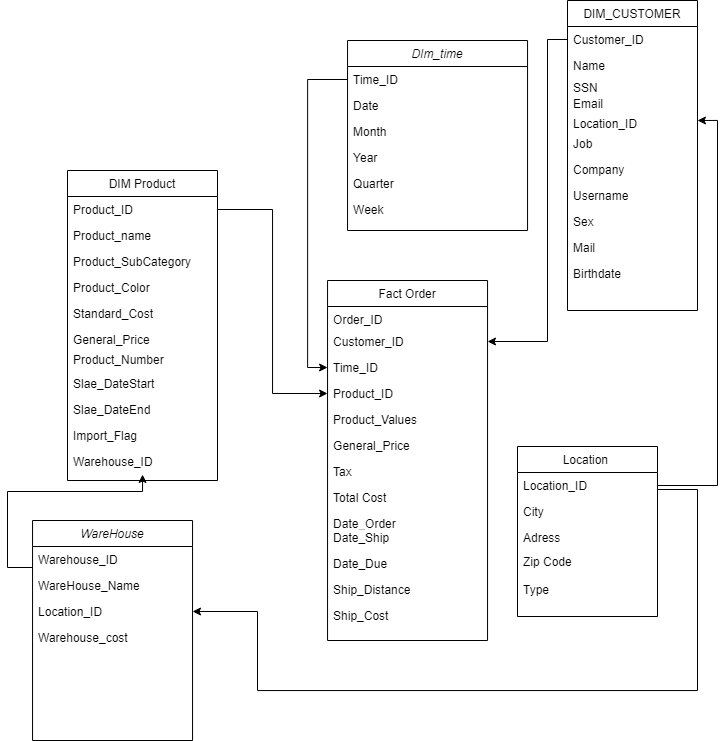

The diagram above was exported from draw.io. Its source (the exported page's mxGraphModel, read from the mxfile embedded in the PNG):
<mxGraphModel dx="4732" dy="1847" grid="1" gridSize="10" guides="1" tooltips="1" connect="1" arrows="1" fold="1" page="1" pageScale="1" pageWidth="827" pageHeight="1169" math="0" shadow="0">
  <root>
    <mxCell id="WIyWlLk6GJQsqaUBKTNV-0" />
    <mxCell id="WIyWlLk6GJQsqaUBKTNV-1" parent="WIyWlLk6GJQsqaUBKTNV-0" />
    <mxCell id="GTzRL8u6o22CFwrTcxeh-0" value="WareHouse" style="swimlane;fontStyle=2;align=center;verticalAlign=top;childLayout=stackLayout;horizontal=1;startSize=26;horizontalStack=0;resizeParent=1;resizeLast=0;collapsible=1;marginBottom=0;rounded=0;shadow=0;strokeWidth=1;" vertex="1" parent="WIyWlLk6GJQsqaUBKTNV-1">
      <mxGeometry x="-3174.95" y="-570" width="160" height="220" as="geometry">
        <mxRectangle x="230" y="140" width="160" height="26" as="alternateBounds" />
      </mxGeometry>
    </mxCell>
    <mxCell id="GTzRL8u6o22CFwrTcxeh-1" value="Warehouse_ID" style="text;align=left;verticalAlign=top;spacingLeft=4;spacingRight=4;overflow=hidden;rotatable=0;points=[[0,0.5],[1,0.5]];portConstraint=eastwest;" vertex="1" parent="GTzRL8u6o22CFwrTcxeh-0">
      <mxGeometry y="26" width="160" height="26" as="geometry" />
    </mxCell>
    <mxCell id="GTzRL8u6o22CFwrTcxeh-2" value="WareHouse_Name" style="text;align=left;verticalAlign=top;spacingLeft=4;spacingRight=4;overflow=hidden;rotatable=0;points=[[0,0.5],[1,0.5]];portConstraint=eastwest;rounded=0;shadow=0;html=0;" vertex="1" parent="GTzRL8u6o22CFwrTcxeh-0">
      <mxGeometry y="52" width="160" height="26" as="geometry" />
    </mxCell>
    <mxCell id="GTzRL8u6o22CFwrTcxeh-3" value="Location_ID" style="text;align=left;verticalAlign=top;spacingLeft=4;spacingRight=4;overflow=hidden;rotatable=0;points=[[0,0.5],[1,0.5]];portConstraint=eastwest;" vertex="1" parent="GTzRL8u6o22CFwrTcxeh-0">
      <mxGeometry y="78" width="160" height="26" as="geometry" />
    </mxCell>
    <mxCell id="o5QSTjBF_g2bg1UgDJwH-5" value="Warehouse_cost" style="text;align=left;verticalAlign=top;spacingLeft=4;spacingRight=4;overflow=hidden;rotatable=0;points=[[0,0.5],[1,0.5]];portConstraint=eastwest;rounded=0;shadow=0;html=0;" vertex="1" parent="GTzRL8u6o22CFwrTcxeh-0">
      <mxGeometry y="104" width="160" height="26" as="geometry" />
    </mxCell>
    <mxCell id="GTzRL8u6o22CFwrTcxeh-4" value="DIM_CUSTOMER" style="swimlane;fontStyle=0;align=center;verticalAlign=top;childLayout=stackLayout;horizontal=1;startSize=26;horizontalStack=0;resizeParent=1;resizeLast=0;collapsible=1;marginBottom=0;rounded=0;shadow=0;strokeWidth=1;" vertex="1" parent="WIyWlLk6GJQsqaUBKTNV-1">
      <mxGeometry x="-2640" y="-1090" width="130" height="310" as="geometry">
        <mxRectangle x="550" y="140" width="160" height="26" as="alternateBounds" />
      </mxGeometry>
    </mxCell>
    <mxCell id="GTzRL8u6o22CFwrTcxeh-5" value="Customer_ID" style="text;align=left;verticalAlign=top;spacingLeft=4;spacingRight=4;overflow=hidden;rotatable=0;points=[[0,0.5],[1,0.5]];portConstraint=eastwest;rounded=0;shadow=0;html=0;" vertex="1" parent="GTzRL8u6o22CFwrTcxeh-4">
      <mxGeometry y="26" width="130" height="26" as="geometry" />
    </mxCell>
    <mxCell id="GTzRL8u6o22CFwrTcxeh-6" value="Name" style="text;align=left;verticalAlign=top;spacingLeft=4;spacingRight=4;overflow=hidden;rotatable=0;points=[[0,0.5],[1,0.5]];portConstraint=eastwest;" vertex="1" parent="GTzRL8u6o22CFwrTcxeh-4">
      <mxGeometry y="52" width="130" height="22" as="geometry" />
    </mxCell>
    <mxCell id="GTzRL8u6o22CFwrTcxeh-7" value="SSN" style="text;align=left;verticalAlign=top;spacingLeft=4;spacingRight=4;overflow=hidden;rotatable=0;points=[[0,0.5],[1,0.5]];portConstraint=eastwest;rounded=0;shadow=0;html=0;" vertex="1" parent="GTzRL8u6o22CFwrTcxeh-4">
      <mxGeometry y="74" width="130" height="16" as="geometry" />
    </mxCell>
    <mxCell id="GTzRL8u6o22CFwrTcxeh-8" value="Email" style="text;align=left;verticalAlign=top;spacingLeft=4;spacingRight=4;overflow=hidden;rotatable=0;points=[[0,0.5],[1,0.5]];portConstraint=eastwest;rounded=0;shadow=0;html=0;" vertex="1" parent="GTzRL8u6o22CFwrTcxeh-4">
      <mxGeometry y="90" width="130" height="20" as="geometry" />
    </mxCell>
    <mxCell id="GTzRL8u6o22CFwrTcxeh-9" value="Location_ID" style="text;align=left;verticalAlign=top;spacingLeft=4;spacingRight=4;overflow=hidden;rotatable=0;points=[[0,0.5],[1,0.5]];portConstraint=eastwest;rounded=0;shadow=0;html=0;" vertex="1" parent="GTzRL8u6o22CFwrTcxeh-4">
      <mxGeometry y="110" width="130" height="20" as="geometry" />
    </mxCell>
    <mxCell id="9el6vXpPGYkDEz_cgBEj-2" value="Job" style="text;align=left;verticalAlign=top;spacingLeft=4;spacingRight=4;overflow=hidden;rotatable=0;points=[[0,0.5],[1,0.5]];portConstraint=eastwest;rounded=0;shadow=0;html=0;" vertex="1" parent="GTzRL8u6o22CFwrTcxeh-4">
      <mxGeometry y="130" width="130" height="26" as="geometry" />
    </mxCell>
    <mxCell id="9el6vXpPGYkDEz_cgBEj-3" value="Company" style="text;align=left;verticalAlign=top;spacingLeft=4;spacingRight=4;overflow=hidden;rotatable=0;points=[[0,0.5],[1,0.5]];portConstraint=eastwest;rounded=0;shadow=0;html=0;" vertex="1" parent="GTzRL8u6o22CFwrTcxeh-4">
      <mxGeometry y="156" width="130" height="26" as="geometry" />
    </mxCell>
    <mxCell id="9el6vXpPGYkDEz_cgBEj-4" value="Username" style="text;align=left;verticalAlign=top;spacingLeft=4;spacingRight=4;overflow=hidden;rotatable=0;points=[[0,0.5],[1,0.5]];portConstraint=eastwest;rounded=0;shadow=0;html=0;" vertex="1" parent="GTzRL8u6o22CFwrTcxeh-4">
      <mxGeometry y="182" width="130" height="26" as="geometry" />
    </mxCell>
    <mxCell id="9el6vXpPGYkDEz_cgBEj-6" value="Sex" style="text;align=left;verticalAlign=top;spacingLeft=4;spacingRight=4;overflow=hidden;rotatable=0;points=[[0,0.5],[1,0.5]];portConstraint=eastwest;rounded=0;shadow=0;html=0;" vertex="1" parent="GTzRL8u6o22CFwrTcxeh-4">
      <mxGeometry y="208" width="130" height="26" as="geometry" />
    </mxCell>
    <mxCell id="9el6vXpPGYkDEz_cgBEj-5" value="Mail" style="text;align=left;verticalAlign=top;spacingLeft=4;spacingRight=4;overflow=hidden;rotatable=0;points=[[0,0.5],[1,0.5]];portConstraint=eastwest;rounded=0;shadow=0;html=0;" vertex="1" parent="GTzRL8u6o22CFwrTcxeh-4">
      <mxGeometry y="234" width="130" height="26" as="geometry" />
    </mxCell>
    <mxCell id="9el6vXpPGYkDEz_cgBEj-7" value="Birthdate" style="text;align=left;verticalAlign=top;spacingLeft=4;spacingRight=4;overflow=hidden;rotatable=0;points=[[0,0.5],[1,0.5]];portConstraint=eastwest;rounded=0;shadow=0;html=0;" vertex="1" parent="GTzRL8u6o22CFwrTcxeh-4">
      <mxGeometry y="260" width="130" height="26" as="geometry" />
    </mxCell>
    <mxCell id="GTzRL8u6o22CFwrTcxeh-10" value="Location " style="swimlane;fontStyle=0;align=center;verticalAlign=top;childLayout=stackLayout;horizontal=1;startSize=26;horizontalStack=0;resizeParent=1;resizeLast=0;collapsible=1;marginBottom=0;rounded=0;shadow=0;strokeWidth=1;" vertex="1" parent="WIyWlLk6GJQsqaUBKTNV-1">
      <mxGeometry x="-2690" y="-644" width="140" height="170" as="geometry">
        <mxRectangle x="550" y="140" width="160" height="26" as="alternateBounds" />
      </mxGeometry>
    </mxCell>
    <mxCell id="GTzRL8u6o22CFwrTcxeh-11" value="Location_ID" style="text;align=left;verticalAlign=top;spacingLeft=4;spacingRight=4;overflow=hidden;rotatable=0;points=[[0,0.5],[1,0.5]];portConstraint=eastwest;" vertex="1" parent="GTzRL8u6o22CFwrTcxeh-10">
      <mxGeometry y="26" width="140" height="26" as="geometry" />
    </mxCell>
    <mxCell id="GTzRL8u6o22CFwrTcxeh-12" value="City" style="text;align=left;verticalAlign=top;spacingLeft=4;spacingRight=4;overflow=hidden;rotatable=0;points=[[0,0.5],[1,0.5]];portConstraint=eastwest;rounded=0;shadow=0;html=0;" vertex="1" parent="GTzRL8u6o22CFwrTcxeh-10">
      <mxGeometry y="52" width="140" height="26" as="geometry" />
    </mxCell>
    <mxCell id="GTzRL8u6o22CFwrTcxeh-13" value="Adress" style="text;align=left;verticalAlign=top;spacingLeft=4;spacingRight=4;overflow=hidden;rotatable=0;points=[[0,0.5],[1,0.5]];portConstraint=eastwest;rounded=0;shadow=0;html=0;" vertex="1" parent="GTzRL8u6o22CFwrTcxeh-10">
      <mxGeometry y="78" width="140" height="24" as="geometry" />
    </mxCell>
    <mxCell id="GTzRL8u6o22CFwrTcxeh-14" value="Zip Code" style="text;align=left;verticalAlign=top;spacingLeft=4;spacingRight=4;overflow=hidden;rotatable=0;points=[[0,0.5],[1,0.5]];portConstraint=eastwest;rounded=0;shadow=0;html=0;" vertex="1" parent="GTzRL8u6o22CFwrTcxeh-10">
      <mxGeometry y="102" width="140" height="28" as="geometry" />
    </mxCell>
    <mxCell id="GTzRL8u6o22CFwrTcxeh-50" value="Type" style="text;align=left;verticalAlign=top;spacingLeft=4;spacingRight=4;overflow=hidden;rotatable=0;points=[[0,0.5],[1,0.5]];portConstraint=eastwest;rounded=0;shadow=0;html=0;" vertex="1" parent="GTzRL8u6o22CFwrTcxeh-10">
      <mxGeometry y="130" width="140" height="28" as="geometry" />
    </mxCell>
    <mxCell id="GTzRL8u6o22CFwrTcxeh-15" value="DIM Product" style="swimlane;fontStyle=0;align=center;verticalAlign=top;childLayout=stackLayout;horizontal=1;startSize=26;horizontalStack=0;resizeParent=1;resizeLast=0;collapsible=1;marginBottom=0;rounded=0;shadow=0;strokeWidth=1;" vertex="1" parent="WIyWlLk6GJQsqaUBKTNV-1">
      <mxGeometry x="-3140" y="-920" width="150" height="310" as="geometry">
        <mxRectangle x="550" y="140" width="160" height="26" as="alternateBounds" />
      </mxGeometry>
    </mxCell>
    <mxCell id="GTzRL8u6o22CFwrTcxeh-16" value="Product_ID" style="text;align=left;verticalAlign=top;spacingLeft=4;spacingRight=4;overflow=hidden;rotatable=0;points=[[0,0.5],[1,0.5]];portConstraint=eastwest;" vertex="1" parent="GTzRL8u6o22CFwrTcxeh-15">
      <mxGeometry y="26" width="150" height="26" as="geometry" />
    </mxCell>
    <mxCell id="GTzRL8u6o22CFwrTcxeh-17" value="Product_name" style="text;align=left;verticalAlign=top;spacingLeft=4;spacingRight=4;overflow=hidden;rotatable=0;points=[[0,0.5],[1,0.5]];portConstraint=eastwest;rounded=0;shadow=0;html=0;" vertex="1" parent="GTzRL8u6o22CFwrTcxeh-15">
      <mxGeometry y="52" width="150" height="26" as="geometry" />
    </mxCell>
    <mxCell id="GTzRL8u6o22CFwrTcxeh-18" value="Product_SubCategory" style="text;align=left;verticalAlign=top;spacingLeft=4;spacingRight=4;overflow=hidden;rotatable=0;points=[[0,0.5],[1,0.5]];portConstraint=eastwest;rounded=0;shadow=0;html=0;" vertex="1" parent="GTzRL8u6o22CFwrTcxeh-15">
      <mxGeometry y="78" width="150" height="26" as="geometry" />
    </mxCell>
    <mxCell id="GTzRL8u6o22CFwrTcxeh-19" value="Product_Color" style="text;align=left;verticalAlign=top;spacingLeft=4;spacingRight=4;overflow=hidden;rotatable=0;points=[[0,0.5],[1,0.5]];portConstraint=eastwest;rounded=0;shadow=0;html=0;" vertex="1" parent="GTzRL8u6o22CFwrTcxeh-15">
      <mxGeometry y="104" width="150" height="26" as="geometry" />
    </mxCell>
    <mxCell id="GTzRL8u6o22CFwrTcxeh-20" value="Standard_Cost" style="text;align=left;verticalAlign=top;spacingLeft=4;spacingRight=4;overflow=hidden;rotatable=0;points=[[0,0.5],[1,0.5]];portConstraint=eastwest;rounded=0;shadow=0;html=0;" vertex="1" parent="GTzRL8u6o22CFwrTcxeh-15">
      <mxGeometry y="130" width="150" height="26" as="geometry" />
    </mxCell>
    <mxCell id="GTzRL8u6o22CFwrTcxeh-21" value="General_Price" style="text;align=left;verticalAlign=top;spacingLeft=4;spacingRight=4;overflow=hidden;rotatable=0;points=[[0,0.5],[1,0.5]];portConstraint=eastwest;rounded=0;shadow=0;html=0;" vertex="1" parent="GTzRL8u6o22CFwrTcxeh-15">
      <mxGeometry y="156" width="150" height="20" as="geometry" />
    </mxCell>
    <mxCell id="GTzRL8u6o22CFwrTcxeh-22" value="Product_Number" style="text;align=left;verticalAlign=top;spacingLeft=4;spacingRight=4;overflow=hidden;rotatable=0;points=[[0,0.5],[1,0.5]];portConstraint=eastwest;rounded=0;shadow=0;html=0;" vertex="1" parent="GTzRL8u6o22CFwrTcxeh-15">
      <mxGeometry y="176" width="150" height="24" as="geometry" />
    </mxCell>
    <mxCell id="GTzRL8u6o22CFwrTcxeh-23" value="Slae_DateStart" style="text;align=left;verticalAlign=top;spacingLeft=4;spacingRight=4;overflow=hidden;rotatable=0;points=[[0,0.5],[1,0.5]];portConstraint=eastwest;rounded=0;shadow=0;html=0;" vertex="1" parent="GTzRL8u6o22CFwrTcxeh-15">
      <mxGeometry y="200" width="150" height="26" as="geometry" />
    </mxCell>
    <mxCell id="o5QSTjBF_g2bg1UgDJwH-9" value="Slae_DateEnd" style="text;align=left;verticalAlign=top;spacingLeft=4;spacingRight=4;overflow=hidden;rotatable=0;points=[[0,0.5],[1,0.5]];portConstraint=eastwest;rounded=0;shadow=0;html=0;" vertex="1" parent="GTzRL8u6o22CFwrTcxeh-15">
      <mxGeometry y="226" width="150" height="26" as="geometry" />
    </mxCell>
    <mxCell id="o5QSTjBF_g2bg1UgDJwH-10" value="Import_Flag" style="text;align=left;verticalAlign=top;spacingLeft=4;spacingRight=4;overflow=hidden;rotatable=0;points=[[0,0.5],[1,0.5]];portConstraint=eastwest;rounded=0;shadow=0;html=0;" vertex="1" parent="GTzRL8u6o22CFwrTcxeh-15">
      <mxGeometry y="252" width="150" height="26" as="geometry" />
    </mxCell>
    <mxCell id="o5QSTjBF_g2bg1UgDJwH-11" value="Warehouse_ID" style="text;align=left;verticalAlign=top;spacingLeft=4;spacingRight=4;overflow=hidden;rotatable=0;points=[[0,0.5],[1,0.5]];portConstraint=eastwest;rounded=0;shadow=0;html=0;" vertex="1" parent="GTzRL8u6o22CFwrTcxeh-15">
      <mxGeometry y="278" width="150" height="26" as="geometry" />
    </mxCell>
    <mxCell id="GTzRL8u6o22CFwrTcxeh-24" value="Fact Order" style="swimlane;fontStyle=0;align=center;verticalAlign=top;childLayout=stackLayout;horizontal=1;startSize=26;horizontalStack=0;resizeParent=1;resizeLast=0;collapsible=1;marginBottom=0;rounded=0;shadow=0;strokeWidth=1;" vertex="1" parent="WIyWlLk6GJQsqaUBKTNV-1">
      <mxGeometry x="-2879.95" y="-810" width="160" height="360" as="geometry">
        <mxRectangle x="550" y="140" width="160" height="26" as="alternateBounds" />
      </mxGeometry>
    </mxCell>
    <mxCell id="GTzRL8u6o22CFwrTcxeh-25" value="Order_ID" style="text;align=left;verticalAlign=top;spacingLeft=4;spacingRight=4;overflow=hidden;rotatable=0;points=[[0,0.5],[1,0.5]];portConstraint=eastwest;" vertex="1" parent="GTzRL8u6o22CFwrTcxeh-24">
      <mxGeometry y="26" width="160" height="22" as="geometry" />
    </mxCell>
    <mxCell id="GTzRL8u6o22CFwrTcxeh-26" value="Customer_ID" style="text;align=left;verticalAlign=top;spacingLeft=4;spacingRight=4;overflow=hidden;rotatable=0;points=[[0,0.5],[1,0.5]];portConstraint=eastwest;rounded=0;shadow=0;html=0;" vertex="1" parent="GTzRL8u6o22CFwrTcxeh-24">
      <mxGeometry y="48" width="160" height="26" as="geometry" />
    </mxCell>
    <mxCell id="GTzRL8u6o22CFwrTcxeh-27" value="Time_ID" style="text;align=left;verticalAlign=top;spacingLeft=4;spacingRight=4;overflow=hidden;rotatable=0;points=[[0,0.5],[1,0.5]];portConstraint=eastwest;rounded=0;shadow=0;html=0;" vertex="1" parent="GTzRL8u6o22CFwrTcxeh-24">
      <mxGeometry y="74" width="160" height="26" as="geometry" />
    </mxCell>
    <mxCell id="GTzRL8u6o22CFwrTcxeh-29" value="Product_ID" style="text;align=left;verticalAlign=top;spacingLeft=4;spacingRight=4;overflow=hidden;rotatable=0;points=[[0,0.5],[1,0.5]];portConstraint=eastwest;rounded=0;shadow=0;html=0;" vertex="1" parent="GTzRL8u6o22CFwrTcxeh-24">
      <mxGeometry y="100" width="160" height="26" as="geometry" />
    </mxCell>
    <mxCell id="GTzRL8u6o22CFwrTcxeh-31" value="Product_Values" style="text;align=left;verticalAlign=top;spacingLeft=4;spacingRight=4;overflow=hidden;rotatable=0;points=[[0,0.5],[1,0.5]];portConstraint=eastwest;rounded=0;shadow=0;html=0;" vertex="1" parent="GTzRL8u6o22CFwrTcxeh-24">
      <mxGeometry y="126" width="160" height="26" as="geometry" />
    </mxCell>
    <mxCell id="GTzRL8u6o22CFwrTcxeh-32" value="General_Price" style="text;align=left;verticalAlign=top;spacingLeft=4;spacingRight=4;overflow=hidden;rotatable=0;points=[[0,0.5],[1,0.5]];portConstraint=eastwest;rounded=0;shadow=0;html=0;" vertex="1" parent="GTzRL8u6o22CFwrTcxeh-24">
      <mxGeometry y="152" width="160" height="26" as="geometry" />
    </mxCell>
    <mxCell id="GTzRL8u6o22CFwrTcxeh-33" value="Tax" style="text;align=left;verticalAlign=top;spacingLeft=4;spacingRight=4;overflow=hidden;rotatable=0;points=[[0,0.5],[1,0.5]];portConstraint=eastwest;rounded=0;shadow=0;html=0;" vertex="1" parent="GTzRL8u6o22CFwrTcxeh-24">
      <mxGeometry y="178" width="160" height="26" as="geometry" />
    </mxCell>
    <mxCell id="GTzRL8u6o22CFwrTcxeh-34" value="Total Cost" style="text;align=left;verticalAlign=top;spacingLeft=4;spacingRight=4;overflow=hidden;rotatable=0;points=[[0,0.5],[1,0.5]];portConstraint=eastwest;rounded=0;shadow=0;html=0;" vertex="1" parent="GTzRL8u6o22CFwrTcxeh-24">
      <mxGeometry y="204" width="160" height="26" as="geometry" />
    </mxCell>
    <mxCell id="GTzRL8u6o22CFwrTcxeh-35" value="Date_Order" style="text;align=left;verticalAlign=top;spacingLeft=4;spacingRight=4;overflow=hidden;rotatable=0;points=[[0,0.5],[1,0.5]];portConstraint=eastwest;rounded=0;shadow=0;html=0;" vertex="1" parent="GTzRL8u6o22CFwrTcxeh-24">
      <mxGeometry y="230" width="160" height="14" as="geometry" />
    </mxCell>
    <mxCell id="GTzRL8u6o22CFwrTcxeh-36" value="Date_Ship" style="text;align=left;verticalAlign=top;spacingLeft=4;spacingRight=4;overflow=hidden;rotatable=0;points=[[0,0.5],[1,0.5]];portConstraint=eastwest;rounded=0;shadow=0;html=0;" vertex="1" parent="GTzRL8u6o22CFwrTcxeh-24">
      <mxGeometry y="244" width="160" height="26" as="geometry" />
    </mxCell>
    <mxCell id="GTzRL8u6o22CFwrTcxeh-37" value="Date_Due" style="text;align=left;verticalAlign=top;spacingLeft=4;spacingRight=4;overflow=hidden;rotatable=0;points=[[0,0.5],[1,0.5]];portConstraint=eastwest;" vertex="1" parent="GTzRL8u6o22CFwrTcxeh-24">
      <mxGeometry y="270" width="160" height="26" as="geometry" />
    </mxCell>
    <mxCell id="o5QSTjBF_g2bg1UgDJwH-1" value="Ship_Distance" style="text;align=left;verticalAlign=top;spacingLeft=4;spacingRight=4;overflow=hidden;rotatable=0;points=[[0,0.5],[1,0.5]];portConstraint=eastwest;" vertex="1" parent="GTzRL8u6o22CFwrTcxeh-24">
      <mxGeometry y="296" width="160" height="26" as="geometry" />
    </mxCell>
    <mxCell id="o5QSTjBF_g2bg1UgDJwH-2" value="Ship_Cost" style="text;align=left;verticalAlign=top;spacingLeft=4;spacingRight=4;overflow=hidden;rotatable=0;points=[[0,0.5],[1,0.5]];portConstraint=eastwest;" vertex="1" parent="GTzRL8u6o22CFwrTcxeh-24">
      <mxGeometry y="322" width="160" height="26" as="geometry" />
    </mxCell>
    <mxCell id="GTzRL8u6o22CFwrTcxeh-38" style="edgeStyle=orthogonalEdgeStyle;rounded=0;orthogonalLoop=1;jettySize=auto;html=1;" edge="1" parent="WIyWlLk6GJQsqaUBKTNV-1" source="GTzRL8u6o22CFwrTcxeh-5" target="GTzRL8u6o22CFwrTcxeh-26">
      <mxGeometry relative="1" as="geometry">
        <Array as="points">
          <mxPoint x="-2660" y="-1051" />
          <mxPoint x="-2660" y="-749" />
        </Array>
      </mxGeometry>
    </mxCell>
    <mxCell id="GTzRL8u6o22CFwrTcxeh-39" style="edgeStyle=orthogonalEdgeStyle;rounded=0;orthogonalLoop=1;jettySize=auto;html=1;" edge="1" parent="WIyWlLk6GJQsqaUBKTNV-1" source="GTzRL8u6o22CFwrTcxeh-16" target="GTzRL8u6o22CFwrTcxeh-29">
      <mxGeometry relative="1" as="geometry" />
    </mxCell>
    <mxCell id="GTzRL8u6o22CFwrTcxeh-40" value="DIm_time" style="swimlane;fontStyle=2;align=center;verticalAlign=top;childLayout=stackLayout;horizontal=1;startSize=26;horizontalStack=0;resizeParent=1;resizeLast=0;collapsible=1;marginBottom=0;rounded=0;shadow=0;strokeWidth=1;" vertex="1" parent="WIyWlLk6GJQsqaUBKTNV-1">
      <mxGeometry x="-2859.95" y="-1050" width="180" height="190" as="geometry">
        <mxRectangle x="230" y="140" width="160" height="26" as="alternateBounds" />
      </mxGeometry>
    </mxCell>
    <mxCell id="GTzRL8u6o22CFwrTcxeh-41" value="Time_ID" style="text;align=left;verticalAlign=top;spacingLeft=4;spacingRight=4;overflow=hidden;rotatable=0;points=[[0,0.5],[1,0.5]];portConstraint=eastwest;" vertex="1" parent="GTzRL8u6o22CFwrTcxeh-40">
      <mxGeometry y="26" width="180" height="26" as="geometry" />
    </mxCell>
    <mxCell id="GTzRL8u6o22CFwrTcxeh-42" value="Date    " style="text;align=left;verticalAlign=top;spacingLeft=4;spacingRight=4;overflow=hidden;rotatable=0;points=[[0,0.5],[1,0.5]];portConstraint=eastwest;rounded=0;shadow=0;html=0;" vertex="1" parent="GTzRL8u6o22CFwrTcxeh-40">
      <mxGeometry y="52" width="180" height="26" as="geometry" />
    </mxCell>
    <mxCell id="GTzRL8u6o22CFwrTcxeh-43" value="Month" style="text;align=left;verticalAlign=top;spacingLeft=4;spacingRight=4;overflow=hidden;rotatable=0;points=[[0,0.5],[1,0.5]];portConstraint=eastwest;rounded=0;shadow=0;html=0;" vertex="1" parent="GTzRL8u6o22CFwrTcxeh-40">
      <mxGeometry y="78" width="180" height="26" as="geometry" />
    </mxCell>
    <mxCell id="GTzRL8u6o22CFwrTcxeh-44" value="Year" style="text;align=left;verticalAlign=top;spacingLeft=4;spacingRight=4;overflow=hidden;rotatable=0;points=[[0,0.5],[1,0.5]];portConstraint=eastwest;" vertex="1" parent="GTzRL8u6o22CFwrTcxeh-40">
      <mxGeometry y="104" width="180" height="26" as="geometry" />
    </mxCell>
    <mxCell id="GTzRL8u6o22CFwrTcxeh-45" value="Quarter" style="text;align=left;verticalAlign=top;spacingLeft=4;spacingRight=4;overflow=hidden;rotatable=0;points=[[0,0.5],[1,0.5]];portConstraint=eastwest;" vertex="1" parent="GTzRL8u6o22CFwrTcxeh-40">
      <mxGeometry y="130" width="180" height="26" as="geometry" />
    </mxCell>
    <mxCell id="GTzRL8u6o22CFwrTcxeh-46" value="Week" style="text;align=left;verticalAlign=top;spacingLeft=4;spacingRight=4;overflow=hidden;rotatable=0;points=[[0,0.5],[1,0.5]];portConstraint=eastwest;" vertex="1" parent="GTzRL8u6o22CFwrTcxeh-40">
      <mxGeometry y="156" width="180" height="26" as="geometry" />
    </mxCell>
    <mxCell id="GTzRL8u6o22CFwrTcxeh-47" style="edgeStyle=orthogonalEdgeStyle;rounded=0;orthogonalLoop=1;jettySize=auto;html=1;entryX=0;entryY=0.5;entryDx=0;entryDy=0;" edge="1" parent="WIyWlLk6GJQsqaUBKTNV-1" source="GTzRL8u6o22CFwrTcxeh-41" target="GTzRL8u6o22CFwrTcxeh-27">
      <mxGeometry relative="1" as="geometry" />
    </mxCell>
    <mxCell id="GTzRL8u6o22CFwrTcxeh-48" style="edgeStyle=orthogonalEdgeStyle;rounded=0;orthogonalLoop=1;jettySize=auto;html=1;entryX=1;entryY=0.5;entryDx=0;entryDy=0;" edge="1" parent="WIyWlLk6GJQsqaUBKTNV-1" target="GTzRL8u6o22CFwrTcxeh-9" source="GTzRL8u6o22CFwrTcxeh-11">
      <mxGeometry relative="1" as="geometry">
        <Array as="points">
          <mxPoint x="-2490" y="-605" />
          <mxPoint x="-2490" y="-970" />
        </Array>
        <mxPoint x="-2509.95" y="-640" as="sourcePoint" />
      </mxGeometry>
    </mxCell>
    <mxCell id="GTzRL8u6o22CFwrTcxeh-49" style="edgeStyle=orthogonalEdgeStyle;rounded=0;orthogonalLoop=1;jettySize=auto;html=1;" edge="1" parent="WIyWlLk6GJQsqaUBKTNV-1" source="GTzRL8u6o22CFwrTcxeh-1" target="o5QSTjBF_g2bg1UgDJwH-11">
      <mxGeometry relative="1" as="geometry">
        <mxPoint x="-3169.95" y="-461" as="sourcePoint" />
        <mxPoint x="-3174.95" y="-668" as="targetPoint" />
        <Array as="points">
          <mxPoint x="-3200" y="-523" />
          <mxPoint x="-3200" y="-599" />
        </Array>
      </mxGeometry>
    </mxCell>
    <mxCell id="GTzRL8u6o22CFwrTcxeh-51" style="edgeStyle=orthogonalEdgeStyle;rounded=0;orthogonalLoop=1;jettySize=auto;html=1;" edge="1" parent="WIyWlLk6GJQsqaUBKTNV-1" source="GTzRL8u6o22CFwrTcxeh-11" target="GTzRL8u6o22CFwrTcxeh-3">
      <mxGeometry relative="1" as="geometry">
        <Array as="points">
          <mxPoint x="-2510" y="-601" />
          <mxPoint x="-2510" y="-400" />
          <mxPoint x="-2950" y="-400" />
          <mxPoint x="-2950" y="-479" />
        </Array>
      </mxGeometry>
    </mxCell>
  </root>
</mxGraphModel>